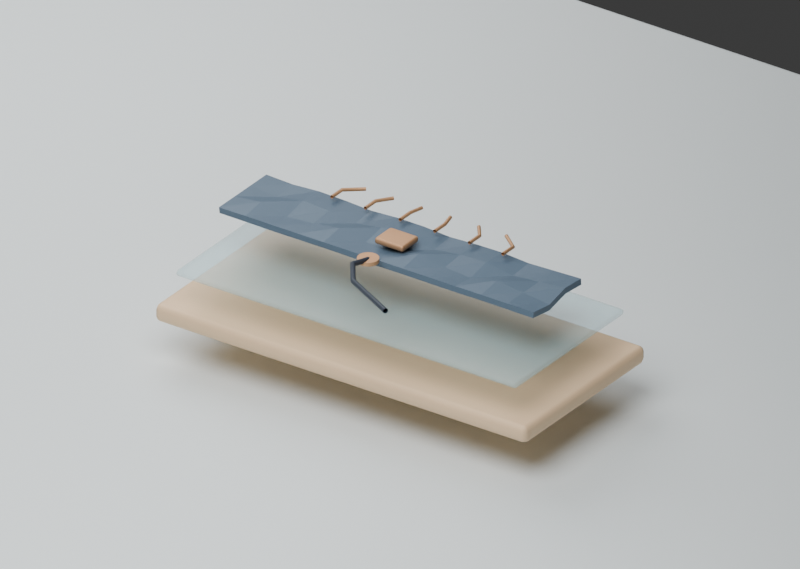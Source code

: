 # Source: scene.blend  (saved by Blender 5.1.30; exported with 4.5.12 LTS)
import bpy
from mathutils import Matrix  # noqa: F401  (used for matrix-valued properties, if any)

bpy.ops.wm.read_factory_settings(use_empty=True)
scene = bpy.context.scene
scene.name = 'Scene'

# ---- collections
col_collection = bpy.data.collections.new('Collection'); scene.collection.children.link(col_collection)

# ---- materials (node trees are filled in below, after node groups)
mat_mat_white = bpy.data.materials.new('MAT_white')
mat_mat_white.diffuse_color = (0.79, 0.85, 0.86, 1.0)
mat_mat_soft = bpy.data.materials.new('MAT_soft')
mat_mat_soft.diffuse_color = (0.85, 0.6, 0.37, 1.0)
mat_mat_glass = bpy.data.materials.new('MAT_glass')
mat_mat_glass.diffuse_color = (0.46, 0.72, 0.78, 0.3)
mat_mat_dark = bpy.data.materials.new('MAT_dark')
mat_mat_dark.diffuse_color = (0.09, 0.14, 0.2, 1.0)
mat_mat_copper = bpy.data.materials.new('MAT_copper')
mat_mat_copper.diffuse_color = (0.6, 0.34, 0.18, 1.0)
mat_mat_black = bpy.data.materials.new('MAT_black')
mat_mat_black.diffuse_color = (0.03, 0.04, 0.06, 1.0)

# ---- material node trees
mat_mat_white.use_nodes = True; mat_mat_white.node_tree.nodes.clear()
_N = mat_mat_white.node_tree.nodes; _L = mat_mat_white.node_tree.links
n0 = _N.new('ShaderNodeBsdfPrincipled'); n0.name = 'Principled BSDF'; n0.location = (-200, 100)
n0.inputs[0].default_value = (0.79, 0.85, 0.86, 1.0)
n0.inputs[1].default_value = 0.05
n0.inputs[2].default_value = 0.55
n1 = _N.new('ShaderNodeOutputMaterial'); n1.name = 'Material Output'; n1.location = (200, 100)
_L.new(n0.outputs[0], n1.inputs[0])
n1.is_active_output = True
mat_mat_soft.use_nodes = True; mat_mat_soft.node_tree.nodes.clear()
_N = mat_mat_soft.node_tree.nodes; _L = mat_mat_soft.node_tree.links
n0 = _N.new('ShaderNodeBsdfPrincipled'); n0.name = 'Principled BSDF'; n0.location = (-200, 100)
n0.inputs[0].default_value = (0.85, 0.6, 0.37, 1.0)
n0.inputs[2].default_value = 0.55
n1 = _N.new('ShaderNodeOutputMaterial'); n1.name = 'Material Output'; n1.location = (200, 100)
_L.new(n0.outputs[0], n1.inputs[0])
n1.is_active_output = True
mat_mat_glass.use_nodes = True; mat_mat_glass.node_tree.nodes.clear()
_N = mat_mat_glass.node_tree.nodes; _L = mat_mat_glass.node_tree.links
n0 = _N.new('ShaderNodeBsdfPrincipled'); n0.name = 'Principled BSDF'; n0.location = (-200, 100)
n0.inputs[0].default_value = (0.46, 0.72, 0.78, 1.0)
n0.inputs[1].default_value = 0.05
n0.inputs[2].default_value = 0.55
n0.inputs[4].default_value = 0.3
n1 = _N.new('ShaderNodeOutputMaterial'); n1.name = 'Material Output'; n1.location = (200, 100)
_L.new(n0.outputs[0], n1.inputs[0])
n1.is_active_output = True
mat_mat_dark.use_nodes = True; mat_mat_dark.node_tree.nodes.clear()
_N = mat_mat_dark.node_tree.nodes; _L = mat_mat_dark.node_tree.links
n0 = _N.new('ShaderNodeBsdfPrincipled'); n0.name = 'Principled BSDF'; n0.location = (-200, 100)
n0.inputs[0].default_value = (0.09, 0.14, 0.2, 1.0)
n0.inputs[1].default_value = 0.1
n0.inputs[2].default_value = 0.55
n1 = _N.new('ShaderNodeOutputMaterial'); n1.name = 'Material Output'; n1.location = (200, 100)
_L.new(n0.outputs[0], n1.inputs[0])
n1.is_active_output = True
mat_mat_copper.use_nodes = True; mat_mat_copper.node_tree.nodes.clear()
_N = mat_mat_copper.node_tree.nodes; _L = mat_mat_copper.node_tree.links
n0 = _N.new('ShaderNodeBsdfPrincipled'); n0.name = 'Principled BSDF'; n0.location = (-200, 100)
n0.inputs[0].default_value = (0.6, 0.34, 0.18, 1.0)
n0.inputs[1].default_value = 0.55
n0.inputs[2].default_value = 0.55
n1 = _N.new('ShaderNodeOutputMaterial'); n1.name = 'Material Output'; n1.location = (200, 100)
_L.new(n0.outputs[0], n1.inputs[0])
n1.is_active_output = True
mat_mat_black.use_nodes = True; mat_mat_black.node_tree.nodes.clear()
_N = mat_mat_black.node_tree.nodes; _L = mat_mat_black.node_tree.links
n0 = _N.new('ShaderNodeBsdfPrincipled'); n0.name = 'Principled BSDF'; n0.location = (-200, 100)
n0.inputs[0].default_value = (0.03, 0.04, 0.06, 1.0)
n0.inputs[1].default_value = 0.1
n0.inputs[2].default_value = 0.55
n1 = _N.new('ShaderNodeOutputMaterial'); n1.name = 'Material Output'; n1.location = (200, 100)
_L.new(n0.outputs[0], n1.inputs[0])
n1.is_active_output = True

# ---- world
world_world = bpy.data.worlds.new('World'); scene.world = world_world
world_world.use_nodes = True; world_world.node_tree.nodes.clear()
_N = world_world.node_tree.nodes; _L = world_world.node_tree.links
n0 = _N.new('ShaderNodeOutputWorld'); n0.name = 'World Output'; n0.location = (200, 100)
n1 = _N.new('ShaderNodeBackground'); n1.name = 'Background'; n1.location = (-200, 100)
n1.inputs[0].default_value = (0.05088, 0.05088, 0.05088, 1.0)
_L.new(n1.outputs[0], n0.inputs[0])
n0.is_active_output = True
world_world.color = (0.35, 0.38, 0.43)
world_world.sun_shadow_jitter_overblur = 0.0

# ---- cameras
cam_x = bpy.data.cameras.new('摄像机')
cam_x.type = 'ORTHO'
cam_x.ortho_scale = 5.3

# ---- lights
light_area = bpy.data.lights.new('Area', 'AREA')
light_area.energy = 1100.0
light_area.shape = 'DISK'
light_area.size = 8.0
light_area.size_y = 1.0
light_area_001 = bpy.data.lights.new('Area.001', 'AREA')
light_area_001.energy = 650.0
light_area_001.shape = 'DISK'
light_area_001.size = 8.0
light_area_001.size_y = 1.0

# ---- meshes
me_cube_001 = bpy.data.meshes.new('Cube.001')
me_cube_001.from_pydata([(-7.5, -5.0, -0.04), (-7.5, -5.0, 0.04), (-7.5, 5.0, -0.04), (-7.5, 5.0, 0.04), (7.5, -5.0, -0.04), (7.5, -5.0, 0.04), (7.5, 5.0, -0.04), (7.5, 5.0, 0.04)], [], [(0, 1, 3, 2), (2, 3, 7, 6), (6, 7, 5, 4), (4, 5, 1, 0), (2, 6, 4, 0), (7, 3, 1, 5)])
_uv = me_cube_001.uv_layers.new(name='UVMap')
_uv.uv.foreach_set('vector', [0.375, 0.0, 0.625, 0.0, 0.625, 0.25, 0.375, 0.25, 0.375, 0.25, 0.625, 0.25, 0.625, 0.5, 0.375, 0.5, 0.375, 0.5, 0.625, 0.5, 0.625, 0.75, 0.375, 0.75, 0.375, 0.75, 0.625, 0.75, 0.625, 1.0, 0.375, 1.0, 0.125, 0.5, 0.375, 0.5, 0.375, 0.75, 0.125, 0.75, 0.625, 0.5, 0.875, 0.5, 0.875, 0.75, 0.625, 0.75])
me_cube_001.materials.append(mat_mat_white)
me_cube_001.update()
me_cube_002 = bpy.data.meshes.new('Cube.002')
me_cube_002.from_pydata([(-1.5, -0.7, -0.065), (-1.5, -0.7, 0.065), (-1.5, 0.7, -0.065), (-1.5, 0.7, 0.065), (1.5, -0.7, -0.065), (1.5, -0.7, 0.065), (1.5, 0.7, -0.065), (1.5, 0.7, 0.065)], [], [(0, 1, 3, 2), (2, 3, 7, 6), (6, 7, 5, 4), (4, 5, 1, 0), (2, 6, 4, 0), (7, 3, 1, 5)])
_uv = me_cube_002.uv_layers.new(name='UVMap')
_uv.uv.foreach_set('vector', [0.375, 0.0, 0.625, 0.0, 0.625, 0.25, 0.375, 0.25, 0.375, 0.25, 0.625, 0.25, 0.625, 0.5, 0.375, 0.5, 0.375, 0.5, 0.625, 0.5, 0.625, 0.75, 0.375, 0.75, 0.375, 0.75, 0.625, 0.75, 0.625, 1.0, 0.375, 1.0, 0.125, 0.5, 0.375, 0.5, 0.375, 0.75, 0.125, 0.75, 0.625, 0.5, 0.875, 0.5, 0.875, 0.75, 0.625, 0.75])
me_cube_002.materials.append(mat_mat_soft)
me_cube_002.update()
me_cube_003 = bpy.data.meshes.new('Cube.003')
me_cube_003.from_pydata([(-1.375, -0.635, -0.0225), (-1.375, -0.635, 0.0225), (-1.375, 0.635, -0.0225), (-1.375, 0.635, 0.0225), (1.375, -0.635, -0.0225), (1.375, -0.635, 0.0225), (1.375, 0.635, -0.0225), (1.375, 0.635, 0.0225)], [], [(0, 1, 3, 2), (2, 3, 7, 6), (6, 7, 5, 4), (4, 5, 1, 0), (2, 6, 4, 0), (7, 3, 1, 5)])
_uv = me_cube_003.uv_layers.new(name='UVMap')
_uv.uv.foreach_set('vector', [0.375, 0.0, 0.625, 0.0, 0.625, 0.25, 0.375, 0.25, 0.375, 0.25, 0.625, 0.25, 0.625, 0.5, 0.375, 0.5, 0.375, 0.5, 0.625, 0.5, 0.625, 0.75, 0.375, 0.75, 0.375, 0.75, 0.625, 0.75, 0.625, 1.0, 0.375, 1.0, 0.125, 0.5, 0.375, 0.5, 0.375, 0.75, 0.125, 0.75, 0.625, 0.5, 0.875, 0.5, 0.875, 0.75, 0.625, 0.75])
me_cube_003.materials.append(mat_mat_glass)
me_cube_003.update()
me_conductive_silicone_p1_mesh = bpy.data.meshes.new('Conductive_silicone_P1_mesh')
me_conductive_silicone_p1_mesh.from_pydata([(-1.27, -0.275, 0.81), (-1.058, -0.275, 0.81), (-0.8467, -0.275, 0.81), (-0.635, -0.275, 0.81), (-0.4233, -0.275, 0.81), (-0.2117, -0.275, 0.81), (0.0, -0.275, 0.81), (0.2117, -0.275, 0.81), (0.4233, -0.275, 0.81), (0.635, -0.275, 0.81), (0.8467, -0.275, 0.81), (1.058, -0.275, 0.81), (1.27, -0.275, 0.81), (-1.27, -0.09167, 0.81), (-1.058, -0.09167, 0.8348), (-0.8467, -0.09167, 0.7894), (-0.635, -0.09167, 0.8024), (-0.4233, -0.09167, 0.837), (-0.2117, -0.09167, 0.7952), (0.0, -0.09167, 0.7954), (0.2117, -0.09167, 0.837), (0.4233, -0.09167, 0.8021), (0.635, -0.09167, 0.7895), (0.8467, -0.09167, 0.8349), (1.058, -0.09167, 0.8098), (1.27, -0.09167, 0.7853), (-1.27, 0.09167, 0.81), (-1.058, 0.09167, 0.7894), (-0.8467, 0.09167, 0.8272), (-0.635, 0.09167, 0.8163), (-0.4233, 0.09167, 0.7875), (-0.2117, 0.09167, 0.8224), (0.0, 0.09167, 0.8222), (0.2117, 0.09167, 0.7875), (0.4233, 0.09167, 0.8165), (0.635, 0.09167, 0.8271), (0.8467, 0.09167, 0.7893), (1.058, 0.09167, 0.8102), (1.27, 0.09167, 0.8306), (-1.27, 0.275, 0.81), (-1.058, 0.275, 0.8024), (-0.8467, 0.275, 0.8163), (-0.635, 0.275, 0.8123), (-0.4233, 0.275, 0.8017), (-0.2117, 0.275, 0.8146), (0.0, 0.275, 0.8145), (0.2117, 0.275, 0.8017), (0.4233, 0.275, 0.8124), (0.635, 0.275, 0.8163), (0.8467, 0.275, 0.8023), (1.058, 0.275, 0.8101), (1.27, 0.275, 0.8176)], [], [(0, 1, 14, 13), (1, 2, 15, 14), (2, 3, 16, 15), (3, 4, 17, 16), (4, 5, 18, 17), (5, 6, 19, 18), (6, 7, 20, 19), (7, 8, 21, 20), (8, 9, 22, 21), (9, 10, 23, 22), (10, 11, 24, 23), (11, 12, 25, 24), (13, 14, 27, 26), (14, 15, 28, 27), (15, 16, 29, 28), (16, 17, 30, 29), (17, 18, 31, 30), (18, 19, 32, 31), (19, 20, 33, 32), (20, 21, 34, 33), (21, 22, 35, 34), (22, 23, 36, 35), (23, 24, 37, 36), (24, 25, 38, 37), (26, 27, 40, 39), (27, 28, 41, 40), (28, 29, 42, 41), (29, 30, 43, 42), (30, 31, 44, 43), (31, 32, 45, 44), (32, 33, 46, 45), (33, 34, 47, 46), (34, 35, 48, 47), (35, 36, 49, 48), (36, 37, 50, 49), (37, 38, 51, 50)])
me_conductive_silicone_p1_mesh.materials.append(mat_mat_dark)
me_conductive_silicone_p1_mesh.update()
me_x = bpy.data.meshes.new('立方体')
me_x.from_pydata([(-0.115, -0.095, -0.0225), (-0.115, -0.095, 0.0225), (-0.115, 0.095, -0.0225), (-0.115, 0.095, 0.0225), (0.115, -0.095, -0.0225), (0.115, -0.095, 0.0225), (0.115, 0.095, -0.0225), (0.115, 0.095, 0.0225)], [], [(0, 1, 3, 2), (2, 3, 7, 6), (6, 7, 5, 4), (4, 5, 1, 0), (2, 6, 4, 0), (7, 3, 1, 5)])
_uv = me_x.uv_layers.new(name='UV贴图')
_uv.uv.foreach_set('vector', [0.375, 0.0, 0.625, 0.0, 0.625, 0.25, 0.375, 0.25, 0.375, 0.25, 0.625, 0.25, 0.625, 0.5, 0.375, 0.5, 0.375, 0.5, 0.625, 0.5, 0.625, 0.75, 0.375, 0.75, 0.375, 0.75, 0.625, 0.75, 0.625, 1.0, 0.375, 1.0, 0.125, 0.5, 0.375, 0.5, 0.375, 0.75, 0.125, 0.75, 0.625, 0.5, 0.875, 0.5, 0.875, 0.75, 0.625, 0.75])
me_x.materials.append(mat_mat_copper)
me_x.update()
me_x_1 = bpy.data.meshes.new('柱体')
me_x_1.from_pydata([(0.0, 0.075, -0.014), (0.0, 0.075, 0.014), (0.01941, 0.07244, -0.014), (0.01941, 0.07244, 0.014), (0.0375, 0.06495, -0.014), (0.0375, 0.06495, 0.014), (0.05303, 0.05303, -0.014), (0.05303, 0.05303, 0.014), (0.06495, 0.0375, -0.014), (0.06495, 0.0375, 0.014), (0.07244, 0.01941, -0.014), (0.07244, 0.01941, 0.014), (0.075, 0.0, -0.014), (0.075, 0.0, 0.014), (0.07244, -0.01941, -0.014), (0.07244, -0.01941, 0.014), (0.06495, -0.0375, -0.014), (0.06495, -0.0375, 0.014), (0.05303, -0.05303, -0.014), (0.05303, -0.05303, 0.014), (0.0375, -0.06495, -0.014), (0.0375, -0.06495, 0.014), (0.01941, -0.07244, -0.014), (0.01941, -0.07244, 0.014), (0.0, -0.075, -0.014), (0.0, -0.075, 0.014), (-0.01941, -0.07244, -0.014), (-0.01941, -0.07244, 0.014), (-0.0375, -0.06495, -0.014), (-0.0375, -0.06495, 0.014), (-0.05303, -0.05303, -0.014), (-0.05303, -0.05303, 0.014), (-0.06495, -0.0375, -0.014), (-0.06495, -0.0375, 0.014), (-0.07244, -0.01941, -0.014), (-0.07244, -0.01941, 0.014), (-0.075, 0.0, -0.014), (-0.075, 0.0, 0.014), (-0.07244, 0.01941, -0.014), (-0.07244, 0.01941, 0.014), (-0.06495, 0.0375, -0.014), (-0.06495, 0.0375, 0.014), (-0.05303, 0.05303, -0.014), (-0.05303, 0.05303, 0.014), (-0.0375, 0.06495, -0.014), (-0.0375, 0.06495, 0.014), (-0.01941, 0.07244, -0.014), (-0.01941, 0.07244, 0.014)], [], [(0, 1, 3, 2), (2, 3, 5, 4), (4, 5, 7, 6), (6, 7, 9, 8), (8, 9, 11, 10), (10, 11, 13, 12), (12, 13, 15, 14), (14, 15, 17, 16), (16, 17, 19, 18), (18, 19, 21, 20), (20, 21, 23, 22), (22, 23, 25, 24), (24, 25, 27, 26), (26, 27, 29, 28), (28, 29, 31, 30), (30, 31, 33, 32), (32, 33, 35, 34), (34, 35, 37, 36), (36, 37, 39, 38), (38, 39, 41, 40), (40, 41, 43, 42), (42, 43, 45, 44), (3, 1, 47, 45, 43, 41, 39, 37, 35, 33, 31, 29, 27, 25, 23, 21, 19, 17, 15, 13, 11, 9, 7, 5), (44, 45, 47, 46), (46, 47, 1, 0), (0, 2, 4, 6, 8, 10, 12, 14, 16, 18, 20, 22, 24, 26, 28, 30, 32, 34, 36, 38, 40, 42, 44, 46)])
_uv = me_x_1.uv_layers.new(name='UV贴图')
_uv.uv.foreach_set('vector', [1.0, 0.5, 1.0, 1.0, 0.9583, 1.0, 0.9583, 0.5, 0.9583, 0.5, 0.9583, 1.0, 0.9167, 1.0, 0.9167, 0.5, 0.9167, 0.5, 0.9167, 1.0, 0.875, 1.0, 0.875, 0.5, 0.875, 0.5, 0.875, 1.0, 0.8333, 1.0, 0.8333, 0.5, 0.8333, 0.5, 0.8333, 1.0, 0.7917, 1.0, 0.7917, 0.5, 0.7917, 0.5, 0.7917, 1.0, 0.75, 1.0, 0.75, 0.5, 0.75, 0.5, 0.75, 1.0, 0.7083, 1.0, 0.7083, 0.5, 0.7083, 0.5, 0.7083, 1.0, 0.6667, 1.0, 0.6667, 0.5, 0.6667, 0.5, 0.6667, 1.0, 0.625, 1.0, 0.625, 0.5, 0.625, 0.5, 0.625, 1.0, 0.5833, 1.0, 0.5833, 0.5, 0.5833, 0.5, 0.5833, 1.0, 0.5417, 1.0, 0.5417, 0.5, 0.5417, 0.5, 0.5417, 1.0, 0.5, 1.0, 0.5, 0.5, 0.5, 0.5, 0.5, 1.0, 0.4583, 1.0, 0.4583, 0.5, 0.4583, 0.5, 0.4583, 1.0, 0.4167, 1.0, 0.4167, 0.5, 0.4167, 0.5, 0.4167, 1.0, 0.375, 1.0, 0.375, 0.5, 0.375, 0.5, 0.375, 1.0, 0.3333, 1.0, 0.3333, 0.5, 0.3333, 0.5, 0.3333, 1.0, 0.2917, 1.0, 0.2917, 0.5, 0.2917, 0.5, 0.2917, 1.0, 0.25, 1.0, 0.25, 0.5, 0.25, 0.5, 0.25, 1.0, 0.2083, 1.0, 0.2083, 0.5, 0.2083, 0.5, 0.2083, 1.0, 0.1667, 1.0, 0.1667, 0.5, 0.1667, 0.5, 0.1667, 1.0, 0.125, 1.0, 0.125, 0.5, 0.125, 0.5, 0.125, 1.0, 0.08333, 1.0, 0.08333, 0.5, 0.3121, 0.4818, 0.25, 0.49, 0.1879, 0.4818, 0.13, 0.4578, 0.08029, 0.4197, 0.04215, 0.37, 0.01818, 0.3121, 0.01, 0.25, 0.01818, 0.1879, 0.04215, 0.13, 0.08029, 0.08029, 0.13, 0.04215, 0.1879, 0.01818, 0.25, 0.01, 0.3121, 0.01818, 0.37, 0.04215, 0.4197, 0.08029, 0.4578, 0.13, 0.4818, 0.1879, 0.49, 0.25, 0.4818, 0.3121, 0.4578, 0.37, 0.4197, 0.4197, 0.37, 0.4578, 0.08333, 0.5, 0.08333, 1.0, 0.04167, 1.0, 0.04167, 0.5, 0.04167, 0.5, 0.04167, 1.0, -1.863e-07, 1.0, -1.863e-07, 0.5, 0.75, 0.49, 0.8121, 0.4818, 0.87, 0.4578, 0.9197, 0.4197, 0.9578, 0.37, 0.9818, 0.3121, 0.99, 0.25, 0.9818, 0.1879, 0.9578, 0.13, 0.9197, 0.08029, 0.87, 0.04215, 0.8121, 0.01818, 0.75, 0.01, 0.6879, 0.01818, 0.63, 0.04215, 0.5803, 0.08029, 0.5422, 0.13, 0.5182, 0.1879, 0.51, 0.25, 0.5182, 0.3121, 0.5422, 0.37, 0.5803, 0.4197, 0.63, 0.4578, 0.6879, 0.4818])
me_x_1.materials.append(mat_mat_copper)
me_x_1.update()

# ---- curves / text
cu_p1_conductive_pattern_0 = bpy.data.curves.new('P1_conductive_pattern_0', 'CURVE')
cu_p1_conductive_pattern_0.dimensions = '3D'
_sp = cu_p1_conductive_pattern_0.splines.new('POLY'); _sp.points.add(2)
_sp.points.foreach_set('co', [-0.69, 0.2, 0.855, 1.0, -0.69, 0.32, 0.855, 1.0, -0.5658, 0.42, 0.855, 1.0])
_sp.resolution_u = 18
cu_p1_conductive_pattern_0.materials.append(mat_mat_copper)
cu_p1_conductive_pattern_0.bevel_resolution = 3
cu_p1_conductive_pattern_0.bevel_depth = 0.013
cu_p1_conductive_pattern_0.resolution_u = 18
cu_p1_conductive_pattern_0.fill_mode = 'FULL'
cu_p1_conductive_pattern_1 = bpy.data.curves.new('P1_conductive_pattern_1', 'CURVE')
cu_p1_conductive_pattern_1.dimensions = '3D'
_sp = cu_p1_conductive_pattern_1.splines.new('POLY'); _sp.points.add(2)
_sp.points.foreach_set('co', [-0.42, 0.2, 0.855, 1.0, -0.42, 0.32, 0.855, 1.0, -0.3444, 0.42, 0.855, 1.0])
_sp.resolution_u = 18
cu_p1_conductive_pattern_1.materials.append(mat_mat_copper)
cu_p1_conductive_pattern_1.bevel_resolution = 3
cu_p1_conductive_pattern_1.bevel_depth = 0.013
cu_p1_conductive_pattern_1.resolution_u = 18
cu_p1_conductive_pattern_1.fill_mode = 'FULL'
cu_p1_conductive_pattern_2 = bpy.data.curves.new('P1_conductive_pattern_2', 'CURVE')
cu_p1_conductive_pattern_2.dimensions = '3D'
_sp = cu_p1_conductive_pattern_2.splines.new('POLY'); _sp.points.add(2)
_sp.points.foreach_set('co', [-0.14, 0.2, 0.855, 1.0, -0.14, 0.32, 0.855, 1.0, -0.1148, 0.42, 0.855, 1.0])
_sp.resolution_u = 18
cu_p1_conductive_pattern_2.materials.append(mat_mat_copper)
cu_p1_conductive_pattern_2.bevel_resolution = 3
cu_p1_conductive_pattern_2.bevel_depth = 0.013
cu_p1_conductive_pattern_2.resolution_u = 18
cu_p1_conductive_pattern_2.fill_mode = 'FULL'
cu_p1_conductive_pattern_3 = bpy.data.curves.new('P1_conductive_pattern_3', 'CURVE')
cu_p1_conductive_pattern_3.dimensions = '3D'
_sp = cu_p1_conductive_pattern_3.splines.new('POLY'); _sp.points.add(2)
_sp.points.foreach_set('co', [0.14, 0.2, 0.855, 1.0, 0.14, 0.32, 0.855, 1.0, 0.1148, 0.42, 0.855, 1.0])
_sp.resolution_u = 18
cu_p1_conductive_pattern_3.materials.append(mat_mat_copper)
cu_p1_conductive_pattern_3.bevel_resolution = 3
cu_p1_conductive_pattern_3.bevel_depth = 0.013
cu_p1_conductive_pattern_3.resolution_u = 18
cu_p1_conductive_pattern_3.fill_mode = 'FULL'
cu_p1_conductive_pattern_4 = bpy.data.curves.new('P1_conductive_pattern_4', 'CURVE')
cu_p1_conductive_pattern_4.dimensions = '3D'
_sp = cu_p1_conductive_pattern_4.splines.new('POLY'); _sp.points.add(2)
_sp.points.foreach_set('co', [0.42, 0.2, 0.855, 1.0, 0.42, 0.32, 0.855, 1.0, 0.3444, 0.42, 0.855, 1.0])
_sp.resolution_u = 18
cu_p1_conductive_pattern_4.materials.append(mat_mat_copper)
cu_p1_conductive_pattern_4.bevel_resolution = 3
cu_p1_conductive_pattern_4.bevel_depth = 0.013
cu_p1_conductive_pattern_4.resolution_u = 18
cu_p1_conductive_pattern_4.fill_mode = 'FULL'
cu_p1_conductive_pattern_5 = bpy.data.curves.new('P1_conductive_pattern_5', 'CURVE')
cu_p1_conductive_pattern_5.dimensions = '3D'
_sp = cu_p1_conductive_pattern_5.splines.new('POLY'); _sp.points.add(2)
_sp.points.foreach_set('co', [0.69, 0.2, 0.855, 1.0, 0.69, 0.32, 0.855, 1.0, 0.5658, 0.42, 0.855, 1.0])
_sp.resolution_u = 18
cu_p1_conductive_pattern_5.materials.append(mat_mat_copper)
cu_p1_conductive_pattern_5.bevel_resolution = 3
cu_p1_conductive_pattern_5.bevel_depth = 0.013
cu_p1_conductive_pattern_5.resolution_u = 18
cu_p1_conductive_pattern_5.fill_mode = 'FULL'
cu_test_wire_visible_segment = bpy.data.curves.new('Test_wire_visible_segment', 'CURVE')
cu_test_wire_visible_segment.dimensions = '3D'
_sp = cu_test_wire_visible_segment.splines.new('POLY'); _sp.points.add(3)
_sp.points.foreach_set('co', [0.0, -0.37, 0.855, 1.0, 0.0, -0.55, 0.9, 1.0, 0.18, -0.8, 0.94, 1.0, 0.6, -1.03, 0.95, 1.0])
_sp.resolution_u = 18
cu_test_wire_visible_segment.materials.append(mat_mat_black)
cu_test_wire_visible_segment.bevel_resolution = 3
cu_test_wire_visible_segment.bevel_depth = 0.019
cu_test_wire_visible_segment.resolution_u = 18
cu_test_wire_visible_segment.fill_mode = 'FULL'

# ---- objects
ob_backdrop = bpy.data.objects.new('Backdrop', me_cube_001)
ob_area = bpy.data.objects.new('Area', light_area)
ob_area_001 = bpy.data.objects.new('Area.001', light_area_001)
ob_skin_like_substrate = bpy.data.objects.new('Skin_like_substrate', me_cube_002)
ob_double_sided_silicone_adhesive = bpy.data.objects.new('Double_sided_silicone_adhesive', me_cube_003)
ob_conductive_silicone_p1 = bpy.data.objects.new('Conductive_silicone_P1', me_conductive_silicone_p1_mesh)
ob_p1_measurement_point = bpy.data.objects.new('P1_measurement_point', me_x)
ob_p1_conductive_pattern_0 = bpy.data.objects.new('P1_conductive_pattern_0', cu_p1_conductive_pattern_0)
ob_p1_conductive_pattern_1 = bpy.data.objects.new('P1_conductive_pattern_1', cu_p1_conductive_pattern_1)
ob_p1_conductive_pattern_2 = bpy.data.objects.new('P1_conductive_pattern_2', cu_p1_conductive_pattern_2)
ob_p1_conductive_pattern_3 = bpy.data.objects.new('P1_conductive_pattern_3', cu_p1_conductive_pattern_3)
ob_p1_conductive_pattern_4 = bpy.data.objects.new('P1_conductive_pattern_4', cu_p1_conductive_pattern_4)
ob_p1_conductive_pattern_5 = bpy.data.objects.new('P1_conductive_pattern_5', cu_p1_conductive_pattern_5)
ob_p1_external_test_contact = bpy.data.objects.new('P1_external_test_contact', me_x_1)
ob_test_wire_visible_segment = bpy.data.objects.new('Test_wire_visible_segment', cu_test_wire_visible_segment)
ob_overview_camera = bpy.data.objects.new('Overview_Camera', cam_x)

# ---- transforms, parenting, visibility, modifiers, constraints
ob_backdrop.location = (0.0, 0.0, -0.26)
_m = ob_backdrop.modifiers.new('Editable edge fillet', 'BEVEL')
_m.width = 0.04
_m.width_pct = 0.04
_m.segments = 2
_m = ob_backdrop.modifiers.new('Weighted normals', 'WEIGHTED_NORMAL')
ob_area.location = (1.0, -5.0, 8.0)
ob_area_001.location = (-6.0, 3.0, 6.0)
ob_skin_like_substrate.location = (0.0, 0.0, 0.13)
_m = ob_skin_like_substrate.modifiers.new('Editable edge fillet', 'BEVEL')
_m.width = 0.04
_m.width_pct = 0.04
_m.segments = 2
_m = ob_skin_like_substrate.modifiers.new('Weighted normals', 'WEIGHTED_NORMAL')
ob_double_sided_silicone_adhesive.location = (0.0, 0.0, 0.44)
_m = ob_double_sided_silicone_adhesive.modifiers.new('Editable edge fillet', 'BEVEL')
_m.width = 0.04
_m.width_pct = 0.04
_m.segments = 2
_m = ob_double_sided_silicone_adhesive.modifiers.new('Weighted normals', 'WEIGHTED_NORMAL')
ob_conductive_silicone_p1.location = (0.0, 0.0, 0.0)
_m = ob_conductive_silicone_p1.modifiers.new('Editable shell', 'SOLIDIFY')
_m.thickness = 0.045
ob_p1_measurement_point.location = (0.0, -0.04, 0.855)
_m = ob_p1_measurement_point.modifiers.new('Editable edge fillet', 'BEVEL')
_m.width = 0.015
_m.width_pct = 0.015
_m.segments = 2
_m = ob_p1_measurement_point.modifiers.new('Weighted normals', 'WEIGHTED_NORMAL')
ob_p1_conductive_pattern_0.location = (0.0, 0.0, 0.0)
ob_p1_conductive_pattern_1.location = (0.0, 0.0, 0.0)
ob_p1_conductive_pattern_2.location = (0.0, 0.0, 0.0)
ob_p1_conductive_pattern_3.location = (0.0, 0.0, 0.0)
ob_p1_conductive_pattern_4.location = (0.0, 0.0, 0.0)
ob_p1_conductive_pattern_5.location = (0.0, 0.0, 0.0)
ob_p1_external_test_contact.location = (0.0, -0.37, 0.855)
ob_test_wire_visible_segment.location = (0.0, 0.0, 0.0)
ob_overview_camera.location = (4.8, -6.9, 5.1)
ob_overview_camera.rotation_euler = (1.07, 1.443e-08, 0.6078)

# ---- collection membership
col_collection.objects.link(ob_backdrop)
col_collection.objects.link(ob_area)
col_collection.objects.link(ob_area_001)
col_collection.objects.link(ob_skin_like_substrate)
col_collection.objects.link(ob_double_sided_silicone_adhesive)
col_collection.objects.link(ob_conductive_silicone_p1)
col_collection.objects.link(ob_p1_measurement_point)
col_collection.objects.link(ob_p1_conductive_pattern_0)
col_collection.objects.link(ob_p1_conductive_pattern_1)
col_collection.objects.link(ob_p1_conductive_pattern_2)
col_collection.objects.link(ob_p1_conductive_pattern_3)
col_collection.objects.link(ob_p1_conductive_pattern_4)
col_collection.objects.link(ob_p1_conductive_pattern_5)
col_collection.objects.link(ob_p1_external_test_contact)
col_collection.objects.link(ob_test_wire_visible_segment)
col_collection.objects.link(ob_overview_camera)

# ---- scene / render settings (as saved in the file)
scene.camera = ob_overview_camera
scene.frame_start = 1; scene.frame_end = 250; scene.frame_set(1)
scene.render.engine = 'BLENDER_EEVEE_NEXT'
scene.render.resolution_x = 900
scene.render.resolution_y = 640
scene.render.bake_bias = 0.0
scene.render.bake_samples = 0
scene.cycles.sampling_pattern = 'TABULATED_SOBOL'
scene.eevee.taa_render_samples = 16
scene.eevee.use_volume_custom_range = False
bpy.context.view_layer.update()
